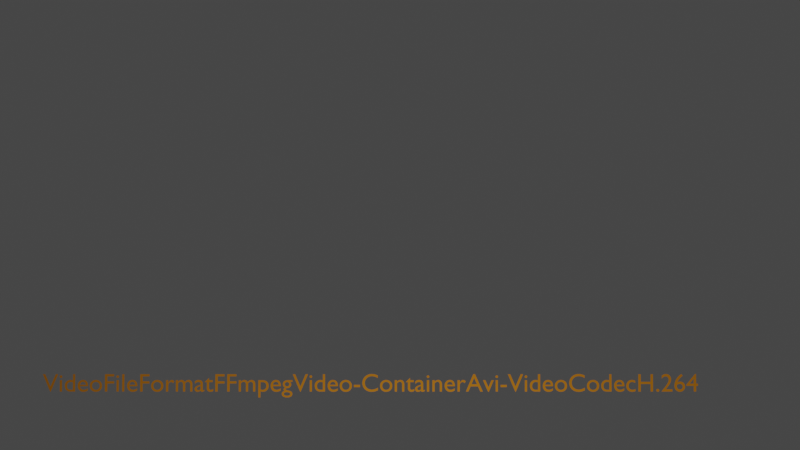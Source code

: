 # Source: videoScene_01.blend  (saved by Blender 2.80.75; exported with 4.5.12 LTS)
import bpy
from mathutils import Matrix  # noqa: F401  (used for matrix-valued properties, if any)

bpy.ops.wm.read_factory_settings(use_empty=True)
scene = bpy.context.scene
scene.name = 'Scene'

# ---- collections
col_collection = bpy.data.collections.new('Collection'); scene.collection.children.link(col_collection)

# ---- materials (node trees are filled in below, after node groups)
mat_material_001 = bpy.data.materials.new('Material.001')
mat_material_001.use_transparent_shadow = False

# ---- material node trees
mat_material_001.use_nodes = True; mat_material_001.node_tree.nodes.clear()
_N = mat_material_001.node_tree.nodes; _L = mat_material_001.node_tree.links
n0 = _N.new('ShaderNodeOutputMaterial'); n0.name = 'Material Output'; n0.location = (300, 300)
n1 = _N.new('ShaderNodeBsdfPrincipled'); n1.name = 'Principled BSDF'; n1.location = (10, 300)
n1.distribution = 'GGX'
n1.subsurface_method = 'BURLEY'
n1.inputs[0].default_value = (0.8, 0.2814, 0.0, 1.0)
n1.inputs[3].default_value = 1.45
n1.inputs[27].default_value = (0.0, 0.0, 0.0, 1.0)
n1.inputs[28].default_value = 1.0
_L.new(n1.outputs[0], n0.inputs[0])
n0.is_active_output = True

# ---- world
world_world = bpy.data.worlds.new('World'); scene.world = world_world
world_world.use_nodes = True; world_world.node_tree.nodes.clear()
_N = world_world.node_tree.nodes; _L = world_world.node_tree.links
n0 = _N.new('ShaderNodeOutputWorld'); n0.name = 'World Output'; n0.location = (300, 300)
n1 = _N.new('ShaderNodeBackground'); n1.name = 'Background'; n1.location = (10, 300)
n1.inputs[0].default_value = (0.05088, 0.05088, 0.05088, 1.0)
_L.new(n1.outputs[0], n0.inputs[0])
n0.is_active_output = True
world_world.color = (0.05088, 0.05088, 0.05088)
world_world.use_sun_shadow = False
world_world.sun_shadow_jitter_overblur = 0.0

# ---- cameras
cam_camera = bpy.data.cameras.new('Camera')
cam_camera.clip_end = 100.0
cam_camera.ortho_scale = 7.314

# ---- lights
light_light = bpy.data.lights.new('Light', 'POINT')
light_light.transmission_factor = 0.0
light_light.energy = 1000.0
light_light.shadow_soft_size = 0.1
light_light.shadow_maximum_resolution = 0.006
light_light.use_absolute_resolution = True

# ---- curves / text
txt_text = bpy.data.curves.new('Text', 'FONT')
txt_text.dimensions = '2D'
txt_text.body = 'VideoFileFormatFFmpegVideo-ContainerAvi-VideoCodecH.264'
txt_text.materials.append(mat_material_001)
txt_text.use_path_clamp = True

# ---- objects
ob_light = bpy.data.objects.new('Light', light_light)
ob_camera = bpy.data.objects.new('Camera', cam_camera)
ob_text = bpy.data.objects.new('Text', txt_text)

# ---- transforms, parenting, visibility, modifiers, constraints
ob_light.location = (4.076, 1.005, 5.904)
ob_light.rotation_euler = (0.6503, 0.05522, 1.866)
ob_light.lock_rotations_4d = False
ob_light.empty_display_type = 'ARROWS'
ob_light.color = (0.0, 0.0, 0.0, 0.0)
ob_light.lineart.crease_threshold = 0.0
ob_camera.location = (3.567, 13.0, 0.3476)
ob_camera.rotation_euler = (-1.536, -2.219e-16, 2.144e-16)
ob_camera.lock_rotations_4d = False
ob_camera.empty_display_type = 'ARROWS'
ob_camera.color = (0.0, 0.0, 0.0, 0.0)
ob_camera.display_type = 'WIRE'
ob_camera.lineart.crease_threshold = 0.0
ob_text.location = (-0.615, -0.06337, 1.844)
ob_text.rotation_euler = (-1.571, -2.22e-16, 2.22e-16)
ob_text.scale = (0.2981, 0.2981, 0.2981)
ob_text.lineart.crease_threshold = 0.0

# ---- collection membership
col_collection.objects.link(ob_light)
col_collection.objects.link(ob_camera)
col_collection.objects.link(ob_text)

# ---- scene / render settings (as saved in the file)
scene.camera = ob_camera
scene.frame_start = 1; scene.frame_end = 100; scene.frame_set(82)
scene.render.engine = 'BLENDER_EEVEE_NEXT'
scene.render.image_settings.file_format = 'FFMPEG'
scene.render.image_settings.color_mode = 'RGB'
scene.render.use_crop_to_border = True
scene.cycles.use_denoising = False
scene.cycles.samples = 128
scene.cycles.sampling_pattern = 'TABULATED_SOBOL'
scene.cycles.use_adaptive_sampling = False
scene.cycles.use_light_tree = False
scene.view_settings.view_transform = 'Filmic'
bpy.context.view_layer.update()
